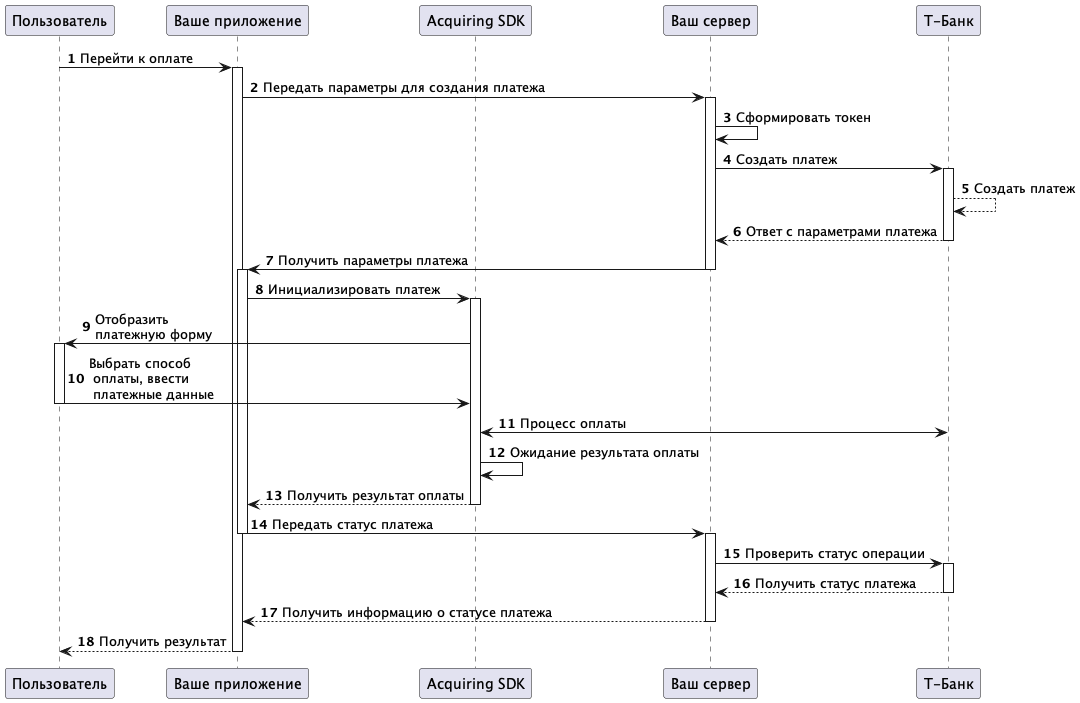

The diagram above was rendered by PlantUML. Its source (embedded in the PNG):
@startuml
'https://plantuml.com/sequence-diagram

autonumber

participant Пользователь as actor
participant "Ваше приложение" as app
participant "Acquiring SDK" as sdk
participant "Ваш сервер" as srv
participant "Т-Банк" as bank

actor -> app++: Перейти к оплате
app -> srv++: Передать параметры для создания платежа
srv -> srv: Сформировать токен
srv -> bank++: Создать платеж
bank --> bank: Создать платеж
bank --> srv--: Ответ с параметрами платежа
srv -> app--++: Получить параметры платежа
app -> sdk++: Инициализировать платеж
sdk -> actor++: Отобразить\nплатежную форму
actor -> sdk--: Выбрать способ\n оплаты, ввести\n платежные данные
sdk <-> bank: Процесс оплаты
sdk -> sdk: Ожидание результата оплаты
sdk --> app--: Получить результат оплаты
app -> srv--++: Передать статус платежа
srv -> bank++: Проверить статус операции
bank --> srv--: Получить статус платежа
srv --> app--: Получить информацию о статусе платежа
app --> actor--: Получить результат

@enduml